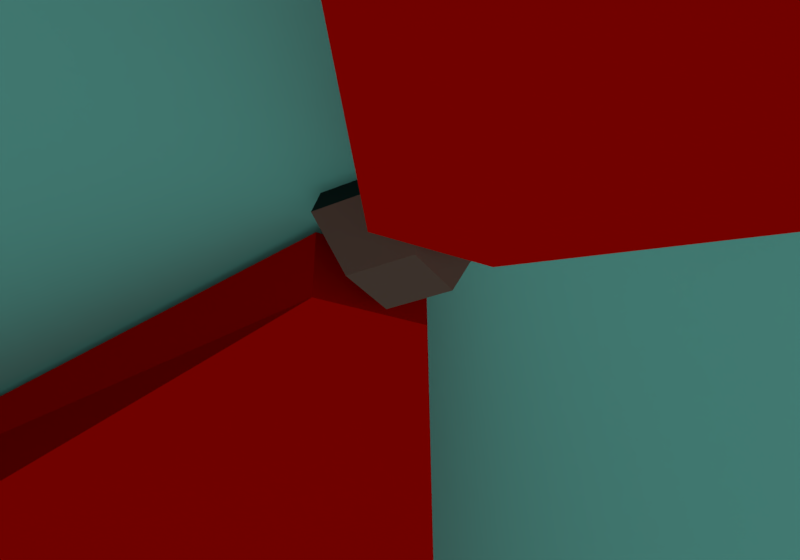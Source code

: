 # Source: intro_s4.blend  (saved by Blender 2.79.0; exported with 4.5.12 LTS)
import bpy
from mathutils import Matrix  # noqa: F401  (used for matrix-valued properties, if any)

bpy.ops.wm.read_factory_settings(use_empty=True)
scene = bpy.context.scene
scene.name = 'Scene'

# ---- collections
col_collection_1 = bpy.data.collections.new('Collection 1'); scene.collection.children.link(col_collection_1)

# ---- materials (node trees are filled in below, after node groups)
mat_alarm = bpy.data.materials.new('alarm')
mat_alarm.alpha_threshold = 0.0
mat_alarm.use_transparent_shadow = False
mat_alarm.diffuse_color = (0.01884, 0.01884, 0.01884, 1.0)
mat_alarm.roughness = 0.5
mat_alarm1 = bpy.data.materials.new('alarm1')
mat_alarm1.alpha_threshold = 0.0
mat_alarm1.use_transparent_shadow = False
mat_alarm1.diffuse_color = (0.2883, 0.05438, 0.04849, 1.0)
mat_alarm1.roughness = 0.5
mat_alarm2 = bpy.data.materials.new('alarm2')
mat_alarm2.alpha_threshold = 0.0
mat_alarm2.use_transparent_shadow = False
mat_alarm2.diffuse_color = (0.214, 0.04178, 0.03705, 1.0)
mat_alarm2.roughness = 0.5
mat_light = bpy.data.materials.new('light')
mat_light.alpha_threshold = 0.0
mat_light.use_transparent_shadow = False
mat_light.diffuse_color = (0.8, 0.0007789, 0.0, 1.0)
mat_light.roughness = 0.5
mat_material = bpy.data.materials.new('Material')
mat_material.alpha_threshold = 0.0
mat_material.use_transparent_shadow = False
mat_material.diffuse_color = (0.3424, 0.3424, 0.3424, 1.0)
mat_material.roughness = 0.5
mat_concrete2 = bpy.data.materials.new('concrete2')
mat_concrete2.alpha_threshold = 0.0
mat_concrete2.use_transparent_shadow = False
mat_concrete2.diffuse_color = (0.2598, 0.2598, 0.2598, 1.0)
mat_concrete2.roughness = 0.5

# ---- material node trees

# ---- world
world_world = bpy.data.worlds.new('World'); scene.world = world_world
world_world.color = (0.2136, 0.7874, 0.6784)
world_world.use_sun_shadow = False
world_world.sun_shadow_jitter_overblur = 0.0
world_world.cycles.sampling_method = 'MANUAL'

# ---- cameras
cam_camera = bpy.data.cameras.new('Camera')
cam_camera.clip_end = 100.0
cam_camera.lens = 35.0
cam_camera.sensor_width = 32.0
cam_camera.sensor_height = 18.0
cam_camera.display_size = 2.0
cam_camera.dof.focus_distance = 0.0
cam_camera.dof.aperture_fstop = 128.0
cam_camera.dof.aperture_blades = 6

# ---- meshes
me_cube_041 = bpy.data.meshes.new('Cube.041')
me_cube_041.from_pydata([(-0.2237, -0.2237, -0.0216), (-0.38, -0.38, 0.38), (-0.2237, 0.2237, -0.0216), (-0.38, 0.38, 0.38), (0.2237, -0.2237, -0.0216), (0.38, -0.38, 0.38), (0.2237, 0.2237, -0.0216), (0.38, 0.38, 0.38), (-0.344, -0.344, 0.5265), (-0.344, 0.344, 0.5265), (0.344, 0.344, 0.5265), (0.344, -0.344, 0.5265)], [], [(0, 1, 3, 2), (2, 3, 7, 6), (6, 7, 5, 4), (4, 5, 1, 0), (2, 6, 4, 0), (7, 3, 9, 10), (10, 9, 8, 11), (5, 7, 10, 11), (3, 1, 8, 9), (1, 5, 11, 8)])
me_cube_041.polygons.foreach_set('material_index', [1, 1, 1, 1, 2, 0, 0, 0, 0, 0])
me_cube_041.materials.append(mat_alarm)
me_cube_041.materials.append(mat_alarm1)
me_cube_041.materials.append(mat_alarm2)
me_cube_041.use_remesh_preserve_volume = False
me_cube_041.use_remesh_preserve_attributes = False
me_cube_041.use_mirror_vertex_groups = False
me_cube_041.update()
me_cube_042 = bpy.data.meshes.new('Cube.042')
me_cube_042.from_pydata([(-0.3852, -0.3852, -0.01801), (-0.3852, -0.3852, 0.4442), (-0.3852, 0.3852, -0.01801), (-0.3852, 0.3852, 0.4442), (0.3852, -0.3852, -0.01801), (0.3852, -0.3852, 0.4442), (0.3852, 0.3852, -0.01801), (0.3852, 0.3852, 0.4442), (21.67, 9.122, 0.4254), (27.19, 15.44, -6.863), (27.19, -15.44, -6.863), (21.67, -9.122, 0.4254), (-27.19, 15.44, -6.863), (-27.19, -15.44, -6.863), (-21.67, -9.122, 0.4254), (-21.67, 9.122, 0.4254)], [], [(3, 2, 12, 15), (5, 4, 10, 11), (4, 6, 9, 10), (7, 5, 11, 8), (6, 7, 8, 9), (0, 1, 14, 13), (1, 3, 15, 14), (2, 0, 13, 12), (6, 4, 5, 7), (2, 3, 1, 0)])
me_cube_042.materials.append(mat_light)
me_cube_042.use_remesh_preserve_volume = False
me_cube_042.use_remesh_preserve_attributes = False
me_cube_042.use_mirror_vertex_groups = False
me_cube_042.update()
me_cube_024 = bpy.data.meshes.new('Cube.024')
me_cube_024.from_pydata([(-16.2, -1.0, -0.8239), (-16.2, -1.0, 0.1761), (-16.2, 23.0, -0.8239), (-16.2, 23.0, 0.1761), (16.2, -1.0, -0.8239), (16.2, -1.0, 0.1761), (16.2, 23.0, -0.8239), (16.2, 23.0, 0.1761), (26.2, -1.0, -12.82), (26.2, -1.0, -10.82), (26.2, 23.0, -12.82), (26.2, 23.0, -10.82), (-26.2, -1.0, -12.82), (-26.2, -1.0, -10.82), (-26.2, 23.0, -12.82), (-26.2, 23.0, -10.82), (-16.2, 68.0, 0.1761), (-16.2, 68.0, -0.8239), (16.2, 68.0, -0.8239), (16.2, 68.0, 0.1761), (-26.2, 68.0, -10.82), (-26.2, 68.0, -12.82), (-16.2, 108.6, 0.1761), (-16.2, 108.6, -0.8239), (16.2, 108.6, -0.8239), (16.2, 108.6, 0.1761), (-26.2, 108.6, -10.82), (-26.2, 108.6, -12.82)], [], [(15, 3, 16, 20), (3, 7, 19, 16), (7, 5, 9, 11), (4, 5, 1, 0), (2, 6, 4, 0), (7, 3, 1, 5), (10, 11, 9, 8), (6, 7, 11, 10), (5, 4, 8, 9), (4, 6, 10, 8), (12, 13, 15, 14), (0, 1, 13, 12), (1, 3, 15, 13), (2, 0, 12, 14), (21, 20, 26, 27), (20, 16, 22, 26), (14, 15, 20, 21), (7, 6, 18, 19), (6, 2, 17, 18), (2, 14, 21, 17), (22, 23, 27, 26), (23, 22, 25, 24), (16, 19, 25, 22), (17, 21, 27, 23), (19, 18, 24, 25), (18, 17, 23, 24)])
me_cube_024.polygons.foreach_set('material_index', [0, 0, 0, 0, 1, 0, 0, 0, 0, 0, 0, 0, 0, 0, 0, 0, 0, 0, 1, 0, 0, 0, 0, 0, 0, 1])
me_cube_024.materials.append(mat_material)
me_cube_024.materials.append(mat_concrete2)
me_cube_024.use_remesh_preserve_volume = False
me_cube_024.use_remesh_preserve_attributes = False
me_cube_024.use_mirror_vertex_groups = False
me_cube_024.update()

# ---- objects
ob_alarm = bpy.data.objects.new('alarm', me_cube_041)
ob_light = bpy.data.objects.new('light', me_cube_042)
ob_camera = bpy.data.objects.new('Camera', cam_camera)
ob_cube_021 = bpy.data.objects.new('Cube.021', me_cube_024)

# ---- transforms, parenting, visibility, modifiers, constraints
ob_alarm.location = (0.0, -1.948, 10.65)
ob_alarm.rotation_euler = (0.0, -0.0, 1.047)
ob_alarm.lineart.crease_threshold = 0.0
ob_light.parent = ob_alarm
ob_light.matrix_parent_inverse = Matrix(((1.0, 0.0, 0.0, -0.0), (0.0, 1.0, 0.0, -54.37), (0.0, -3.725e-09, 1.0, -2.002), (0.0, 0.0, 0.0, 1.0)))
ob_light.location = (0.0, 54.37, 2.002)
ob_light.rotation_euler = (-3.498e-09, 1.821e-09, 10.42)
ob_light.lineart.crease_threshold = 0.0
ob_camera.location = (0.0, 2.358, 8.066)
ob_camera.rotation_euler = (3.142, -0.0, 0.0)
ob_camera.lineart.crease_threshold = 0.0
_c = ob_camera.constraints.new('TRACK_TO'); _c.name = 'Track To'
_c.target = ob_alarm
ob_cube_021.location = (-54.1, -6.153, 12.0)
ob_cube_021.rotation_euler = (0.0, -0.0, -1.571)
ob_cube_021.lineart.crease_threshold = 0.0

# ---- collection membership
col_collection_1.objects.link(ob_alarm)
col_collection_1.objects.link(ob_light)
col_collection_1.objects.link(ob_camera)
col_collection_1.objects.link(ob_cube_021)

# ---- scene / render settings (as saved in the file)
scene.camera = ob_camera
scene.frame_start = 1; scene.frame_end = 125; scene.frame_set(75)
scene.render.engine = 'BLENDER_EEVEE_NEXT'
scene.render.image_settings.file_format = 'FFMPEG'
scene.render.resolution_x = 320
scene.render.resolution_y = 224
scene.render.resolution_percentage = 500
scene.render.fps = 30
scene.render.dither_intensity = 0.0
scene.render.use_border = True
scene.cycles.use_denoising = False
scene.cycles.samples = 128
scene.cycles.sampling_pattern = 'TABULATED_SOBOL'
scene.cycles.use_adaptive_sampling = False
scene.cycles.use_light_tree = False
scene.cycles.blur_glossy = 0.0
scene.cycles.sample_clamp_indirect = 0.0
scene.view_settings.view_transform = 'Standard'
bpy.context.view_layer.update()
